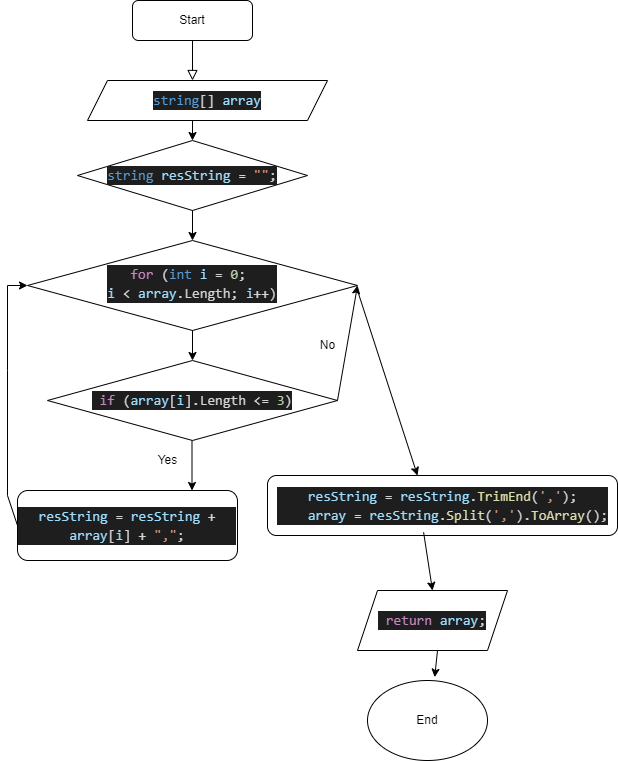

The diagram above was exported from draw.io. Its source (the exported page's mxGraphModel, read from the mxfile embedded in the PNG):
<mxGraphModel dx="1278" dy="547" grid="1" gridSize="10" guides="1" tooltips="1" connect="1" arrows="1" fold="1" page="1" pageScale="1" pageWidth="827" pageHeight="1169" math="0" shadow="0">
  <root>
    <mxCell id="WIyWlLk6GJQsqaUBKTNV-0" />
    <mxCell id="WIyWlLk6GJQsqaUBKTNV-1" parent="WIyWlLk6GJQsqaUBKTNV-0" />
    <mxCell id="WIyWlLk6GJQsqaUBKTNV-2" value="" style="rounded=0;html=1;jettySize=auto;orthogonalLoop=1;fontSize=11;endArrow=block;endFill=0;endSize=8;strokeWidth=1;shadow=0;labelBackgroundColor=none;edgeStyle=orthogonalEdgeStyle;" parent="WIyWlLk6GJQsqaUBKTNV-1" source="WIyWlLk6GJQsqaUBKTNV-3" edge="1">
      <mxGeometry relative="1" as="geometry">
        <mxPoint x="235" y="100" as="targetPoint" />
      </mxGeometry>
    </mxCell>
    <mxCell id="WIyWlLk6GJQsqaUBKTNV-3" value="&lt;font style=&quot;vertical-align: inherit;&quot;&gt;&lt;font style=&quot;vertical-align: inherit;&quot;&gt;Start&lt;/font&gt;&lt;/font&gt;" style="rounded=1;whiteSpace=wrap;html=1;fontSize=12;glass=0;strokeWidth=1;shadow=0;" parent="WIyWlLk6GJQsqaUBKTNV-1" vertex="1">
      <mxGeometry x="175" y="20" width="120" height="40" as="geometry" />
    </mxCell>
    <mxCell id="WIyWlLk6GJQsqaUBKTNV-10" value="&lt;font style=&quot;vertical-align: inherit;&quot;&gt;&lt;font style=&quot;vertical-align: inherit;&quot;&gt;&lt;div style=&quot;color: rgb(212, 212, 212); background-color: rgb(30, 30, 30); font-family: Consolas, &amp;quot;Courier New&amp;quot;, monospace; font-size: 14px; line-height: 19px;&quot;&gt;&lt;span style=&quot;color: #c586c0;&quot;&gt;for&lt;/span&gt; (&lt;span style=&quot;color: #569cd6;&quot;&gt;int&lt;/span&gt; &lt;span style=&quot;color: #9cdcfe;&quot;&gt;i&lt;/span&gt; = &lt;span style=&quot;color: #b5cea8;&quot;&gt;0&lt;/span&gt;;&amp;nbsp;&lt;/div&gt;&lt;div style=&quot;color: rgb(212, 212, 212); background-color: rgb(30, 30, 30); font-family: Consolas, &amp;quot;Courier New&amp;quot;, monospace; font-size: 14px; line-height: 19px;&quot;&gt;&lt;span style=&quot;color: #9cdcfe;&quot;&gt;i&lt;/span&gt; &amp;lt; &lt;span style=&quot;color: #9cdcfe;&quot;&gt;array&lt;/span&gt;.Length; &lt;span style=&quot;color: #9cdcfe;&quot;&gt;i&lt;/span&gt;++)&lt;/div&gt;&lt;/font&gt;&lt;/font&gt;" style="rhombus;whiteSpace=wrap;html=1;shadow=0;fontFamily=Helvetica;fontSize=12;align=center;strokeWidth=1;spacing=6;spacingTop=-4;" parent="WIyWlLk6GJQsqaUBKTNV-1" vertex="1">
      <mxGeometry x="70" y="260" width="330" height="90" as="geometry" />
    </mxCell>
    <mxCell id="WIyWlLk6GJQsqaUBKTNV-11" value="&lt;div style=&quot;color: rgb(212, 212, 212); background-color: rgb(30, 30, 30); font-family: Consolas, &amp;quot;Courier New&amp;quot;, monospace; font-size: 14px; line-height: 19px;&quot;&gt;&lt;span style=&quot;color: #9cdcfe;&quot;&gt;resString&lt;/span&gt; = &lt;span style=&quot;color: #9cdcfe;&quot;&gt;resString&lt;/span&gt; + &lt;span style=&quot;color: #9cdcfe;&quot;&gt;array&lt;/span&gt;[&lt;span style=&quot;color: #9cdcfe;&quot;&gt;i&lt;/span&gt;] + &lt;span style=&quot;color: #ce9178;&quot;&gt;&quot;,&quot;&lt;/span&gt;;&lt;/div&gt;" style="rounded=1;whiteSpace=wrap;html=1;fontSize=12;glass=0;strokeWidth=1;shadow=0;" parent="WIyWlLk6GJQsqaUBKTNV-1" vertex="1">
      <mxGeometry x="60" y="510" width="220" height="70" as="geometry" />
    </mxCell>
    <mxCell id="x7HaKjnhU4NOZWRuLvZX-3" value="&lt;div style=&quot;color: rgb(212, 212, 212); background-color: rgb(30, 30, 30); font-family: Consolas, &amp;quot;Courier New&amp;quot;, monospace; font-size: 14px; line-height: 19px;&quot;&gt;&amp;nbsp;&lt;span style=&quot;color: #c586c0;&quot;&gt;if&lt;/span&gt; (&lt;span style=&quot;color: #9cdcfe;&quot;&gt;array&lt;/span&gt;[&lt;span style=&quot;color: #9cdcfe;&quot;&gt;i&lt;/span&gt;].Length &amp;lt;= &lt;span style=&quot;color: #b5cea8;&quot;&gt;3&lt;/span&gt;)&lt;/div&gt;" style="rhombus;whiteSpace=wrap;html=1;" parent="WIyWlLk6GJQsqaUBKTNV-1" vertex="1">
      <mxGeometry x="90" y="380" width="290" height="80" as="geometry" />
    </mxCell>
    <mxCell id="x7HaKjnhU4NOZWRuLvZX-9" value="" style="endArrow=classic;html=1;rounded=0;" parent="WIyWlLk6GJQsqaUBKTNV-1" edge="1">
      <mxGeometry width="50" height="50" relative="1" as="geometry">
        <mxPoint x="234.5" y="460" as="sourcePoint" />
        <mxPoint x="234.5" y="510" as="targetPoint" />
      </mxGeometry>
    </mxCell>
    <mxCell id="x7HaKjnhU4NOZWRuLvZX-12" value="Yes&lt;br&gt;" style="text;html=1;align=center;verticalAlign=middle;resizable=0;points=[];autosize=1;strokeColor=none;fillColor=none;" parent="WIyWlLk6GJQsqaUBKTNV-1" vertex="1">
      <mxGeometry x="190" y="465" width="40" height="30" as="geometry" />
    </mxCell>
    <mxCell id="x7HaKjnhU4NOZWRuLvZX-14" value="" style="endArrow=classic;html=1;rounded=0;entryX=1;entryY=0.5;entryDx=0;entryDy=0;exitX=1;exitY=0.5;exitDx=0;exitDy=0;" parent="WIyWlLk6GJQsqaUBKTNV-1" source="x7HaKjnhU4NOZWRuLvZX-3" target="WIyWlLk6GJQsqaUBKTNV-10" edge="1">
      <mxGeometry width="50" height="50" relative="1" as="geometry">
        <mxPoint x="270" y="340" as="sourcePoint" />
        <mxPoint x="320" y="290" as="targetPoint" />
        <Array as="points" />
      </mxGeometry>
    </mxCell>
    <mxCell id="x7HaKjnhU4NOZWRuLvZX-17" value="" style="endArrow=classic;html=1;rounded=0;entryX=0;entryY=0.5;entryDx=0;entryDy=0;exitX=0;exitY=0.5;exitDx=0;exitDy=0;" parent="WIyWlLk6GJQsqaUBKTNV-1" source="WIyWlLk6GJQsqaUBKTNV-11" target="WIyWlLk6GJQsqaUBKTNV-10" edge="1">
      <mxGeometry width="50" height="50" relative="1" as="geometry">
        <mxPoint x="130" y="460" as="sourcePoint" />
        <mxPoint x="90" y="460" as="targetPoint" />
        <Array as="points">
          <mxPoint x="50" y="515" />
          <mxPoint x="50" y="390" />
          <mxPoint x="50" y="305" />
        </Array>
      </mxGeometry>
    </mxCell>
    <mxCell id="x7HaKjnhU4NOZWRuLvZX-19" value="No" style="text;html=1;align=center;verticalAlign=middle;resizable=0;points=[];autosize=1;strokeColor=none;fillColor=none;" parent="WIyWlLk6GJQsqaUBKTNV-1" vertex="1">
      <mxGeometry x="350" y="350" width="40" height="30" as="geometry" />
    </mxCell>
    <mxCell id="x7HaKjnhU4NOZWRuLvZX-20" value="" style="endArrow=classic;html=1;rounded=0;" parent="WIyWlLk6GJQsqaUBKTNV-1" edge="1">
      <mxGeometry width="50" height="50" relative="1" as="geometry">
        <mxPoint x="400" y="310" as="sourcePoint" />
        <mxPoint x="460" y="495" as="targetPoint" />
      </mxGeometry>
    </mxCell>
    <mxCell id="x7HaKjnhU4NOZWRuLvZX-22" value="" style="rounded=1;whiteSpace=wrap;html=1;" parent="WIyWlLk6GJQsqaUBKTNV-1" vertex="1">
      <mxGeometry x="310" y="495" width="350" height="60" as="geometry" />
    </mxCell>
    <mxCell id="x7HaKjnhU4NOZWRuLvZX-23" value="&lt;div style=&quot;color: rgb(212, 212, 212); background-color: rgb(30, 30, 30); font-family: Consolas, &amp;quot;Courier New&amp;quot;, monospace; font-size: 14px; line-height: 19px;&quot;&gt;&lt;div&gt;&lt;span style=&quot;color: #9cdcfe;&quot;&gt;resString&lt;/span&gt; = &lt;span style=&quot;color: #9cdcfe;&quot;&gt;resString&lt;/span&gt;.&lt;span style=&quot;color: #dcdcaa;&quot;&gt;TrimEnd&lt;/span&gt;(&lt;span style=&quot;color: #ce9178;&quot;&gt;'&lt;/span&gt;&lt;span style=&quot;color: #ce9178;&quot;&gt;,&lt;/span&gt;&lt;span style=&quot;color: #ce9178;&quot;&gt;'&lt;/span&gt;);&lt;/div&gt;&lt;div&gt;&amp;nbsp; &amp;nbsp; &lt;span style=&quot;color: #9cdcfe;&quot;&gt;array&lt;/span&gt; = &lt;span style=&quot;color: #9cdcfe;&quot;&gt;resString&lt;/span&gt;.&lt;span style=&quot;color: #dcdcaa;&quot;&gt;Split&lt;/span&gt;(&lt;span style=&quot;color: #ce9178;&quot;&gt;'&lt;/span&gt;&lt;span style=&quot;color: #ce9178;&quot;&gt;,&lt;/span&gt;&lt;span style=&quot;color: #ce9178;&quot;&gt;'&lt;/span&gt;).&lt;span style=&quot;color: #dcdcaa;&quot;&gt;ToArray&lt;/span&gt;();&lt;/div&gt;&lt;/div&gt;" style="text;html=1;align=center;verticalAlign=middle;resizable=0;points=[];autosize=1;strokeColor=none;fillColor=none;" parent="WIyWlLk6GJQsqaUBKTNV-1" vertex="1">
      <mxGeometry x="310" y="500" width="350" height="50" as="geometry" />
    </mxCell>
    <mxCell id="x7HaKjnhU4NOZWRuLvZX-24" value="&lt;div style=&quot;color: rgb(212, 212, 212); background-color: rgb(30, 30, 30); font-family: Consolas, &amp;quot;Courier New&amp;quot;, monospace; font-size: 14px; line-height: 19px;&quot;&gt;&lt;br&gt;&lt;/div&gt;" style="text;html=1;align=center;verticalAlign=middle;resizable=0;points=[];autosize=1;strokeColor=none;fillColor=none;" parent="WIyWlLk6GJQsqaUBKTNV-1" vertex="1">
      <mxGeometry x="415" y="170" width="20" height="30" as="geometry" />
    </mxCell>
    <mxCell id="x7HaKjnhU4NOZWRuLvZX-25" value="&lt;div style=&quot;color: rgb(212, 212, 212); background-color: rgb(30, 30, 30); font-family: Consolas, &amp;quot;Courier New&amp;quot;, monospace; font-size: 14px; line-height: 19px;&quot;&gt;&lt;span style=&quot;color: #569cd6;&quot;&gt;string&lt;/span&gt; &lt;span style=&quot;color: #9cdcfe;&quot;&gt;resString&lt;/span&gt; = &lt;span style=&quot;color: #ce9178;&quot;&gt;&quot;&quot;&lt;/span&gt;;&lt;/div&gt;" style="rhombus;whiteSpace=wrap;html=1;" parent="WIyWlLk6GJQsqaUBKTNV-1" vertex="1">
      <mxGeometry x="120" y="160" width="230" height="70" as="geometry" />
    </mxCell>
    <mxCell id="x7HaKjnhU4NOZWRuLvZX-28" value="" style="endArrow=classic;html=1;rounded=0;entryX=0.5;entryY=0;entryDx=0;entryDy=0;exitX=0.5;exitY=1;exitDx=0;exitDy=0;" parent="WIyWlLk6GJQsqaUBKTNV-1" target="x7HaKjnhU4NOZWRuLvZX-25" edge="1">
      <mxGeometry width="50" height="50" relative="1" as="geometry">
        <mxPoint x="235" y="140" as="sourcePoint" />
        <mxPoint x="240" y="90" as="targetPoint" />
      </mxGeometry>
    </mxCell>
    <mxCell id="x7HaKjnhU4NOZWRuLvZX-31" value="" style="endArrow=classic;html=1;rounded=0;entryX=0.5;entryY=0;entryDx=0;entryDy=0;exitX=0.5;exitY=1;exitDx=0;exitDy=0;" parent="WIyWlLk6GJQsqaUBKTNV-1" source="x7HaKjnhU4NOZWRuLvZX-25" target="WIyWlLk6GJQsqaUBKTNV-10" edge="1">
      <mxGeometry width="50" height="50" relative="1" as="geometry">
        <mxPoint x="230" y="230" as="sourcePoint" />
        <mxPoint x="280" y="180" as="targetPoint" />
      </mxGeometry>
    </mxCell>
    <mxCell id="x7HaKjnhU4NOZWRuLvZX-34" value="" style="endArrow=classic;html=1;rounded=0;entryX=0.5;entryY=0;entryDx=0;entryDy=0;exitX=0.5;exitY=1;exitDx=0;exitDy=0;" parent="WIyWlLk6GJQsqaUBKTNV-1" source="WIyWlLk6GJQsqaUBKTNV-10" target="x7HaKjnhU4NOZWRuLvZX-3" edge="1">
      <mxGeometry width="50" height="50" relative="1" as="geometry">
        <mxPoint x="240" y="350" as="sourcePoint" />
        <mxPoint x="290" y="300" as="targetPoint" />
      </mxGeometry>
    </mxCell>
    <mxCell id="x7HaKjnhU4NOZWRuLvZX-40" value="&lt;div style=&quot;color: rgb(212, 212, 212); background-color: rgb(30, 30, 30); font-family: Consolas, &amp;quot;Courier New&amp;quot;, monospace; font-size: 14px; line-height: 19px;&quot;&gt;&amp;nbsp;&lt;span style=&quot;color: #c586c0;&quot;&gt;return&lt;/span&gt; &lt;span style=&quot;color: #9cdcfe;&quot;&gt;array&lt;/span&gt;;&lt;/div&gt;" style="shape=parallelogram;perimeter=parallelogramPerimeter;whiteSpace=wrap;html=1;fixedSize=1;" parent="WIyWlLk6GJQsqaUBKTNV-1" vertex="1">
      <mxGeometry x="400" y="610" width="150" height="60" as="geometry" />
    </mxCell>
    <mxCell id="x7HaKjnhU4NOZWRuLvZX-41" value="" style="endArrow=classic;html=1;rounded=0;exitX=0.446;exitY=1.036;exitDx=0;exitDy=0;exitPerimeter=0;entryX=0.5;entryY=0;entryDx=0;entryDy=0;" parent="WIyWlLk6GJQsqaUBKTNV-1" source="x7HaKjnhU4NOZWRuLvZX-23" target="x7HaKjnhU4NOZWRuLvZX-40" edge="1">
      <mxGeometry width="50" height="50" relative="1" as="geometry">
        <mxPoint x="390" y="640" as="sourcePoint" />
        <mxPoint x="440" y="590" as="targetPoint" />
      </mxGeometry>
    </mxCell>
    <mxCell id="x7HaKjnhU4NOZWRuLvZX-43" value="End&lt;br&gt;" style="ellipse;whiteSpace=wrap;html=1;" parent="WIyWlLk6GJQsqaUBKTNV-1" vertex="1">
      <mxGeometry x="410" y="700" width="120" height="80" as="geometry" />
    </mxCell>
    <mxCell id="x7HaKjnhU4NOZWRuLvZX-44" value="" style="endArrow=classic;html=1;rounded=0;entryX=0.56;entryY=-0.042;entryDx=0;entryDy=0;entryPerimeter=0;" parent="WIyWlLk6GJQsqaUBKTNV-1" target="x7HaKjnhU4NOZWRuLvZX-43" edge="1">
      <mxGeometry width="50" height="50" relative="1" as="geometry">
        <mxPoint x="480" y="670" as="sourcePoint" />
        <mxPoint x="530" y="620" as="targetPoint" />
      </mxGeometry>
    </mxCell>
    <mxCell id="x7HaKjnhU4NOZWRuLvZX-45" value="&lt;div style=&quot;color: rgb(212, 212, 212); background-color: rgb(30, 30, 30); font-family: Consolas, &amp;quot;Courier New&amp;quot;, monospace; font-size: 14px; line-height: 19px;&quot;&gt;&lt;span style=&quot;color: #569cd6;&quot;&gt;string&lt;/span&gt;[] &lt;span style=&quot;color: #9cdcfe;&quot;&gt;array&lt;/span&gt;&lt;/div&gt;" style="shape=parallelogram;perimeter=parallelogramPerimeter;whiteSpace=wrap;html=1;fixedSize=1;" parent="WIyWlLk6GJQsqaUBKTNV-1" vertex="1">
      <mxGeometry x="130" y="100" width="240" height="40" as="geometry" />
    </mxCell>
  </root>
</mxGraphModel>